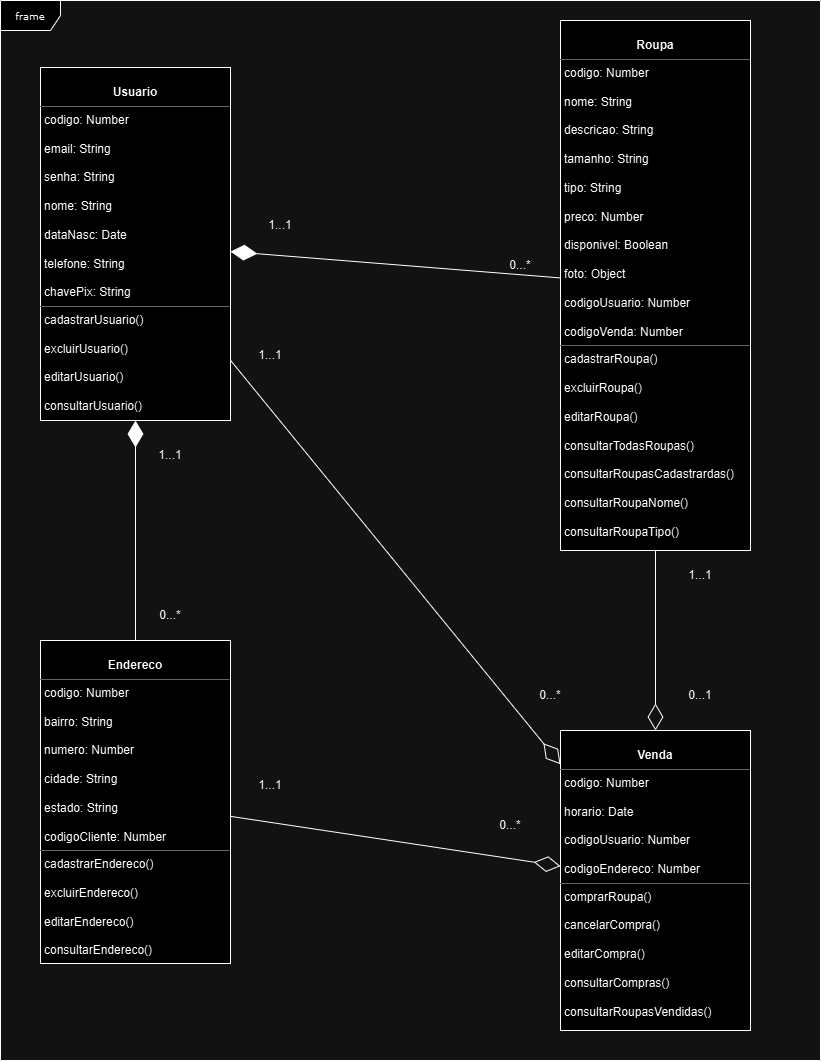

The diagram above was exported from draw.io. Its source (the exported page's mxGraphModel, read from the mxfile embedded in the PNG):
<mxGraphModel dx="1434" dy="780" grid="1" gridSize="10" guides="1" tooltips="1" connect="1" arrows="1" fold="1" page="1" pageScale="1" pageWidth="850" pageHeight="1100" background="none" math="0" shadow="0">
  <root>
    <mxCell id="0" />
    <mxCell id="1" parent="0" />
    <mxCell id="17acba5748e5396b-1" value="frame" style="shape=umlFrame;whiteSpace=wrap;html=1;rounded=0;shadow=0;comic=0;labelBackgroundColor=none;strokeWidth=1;fontFamily=Verdana;fontSize=10;align=center;" parent="1" vertex="1">
      <mxGeometry x="20" y="20" width="820" height="1060" as="geometry" />
    </mxCell>
    <mxCell id="5d2195bd80daf111-18" value="&lt;p style=&quot;margin:0px;margin-top:4px;text-align:center;&quot;&gt;&lt;br&gt;&lt;b&gt;Usuario&lt;/b&gt;&lt;/p&gt;&lt;hr size=&quot;1&quot;&gt;&lt;p style=&quot;margin:0px;margin-left:4px;&quot;&gt;codigo: Number&lt;/p&gt;&lt;p style=&quot;margin:0px;margin-left:4px;&quot;&gt;&lt;br&gt;&lt;/p&gt;&lt;p style=&quot;margin:0px;margin-left:4px;&quot;&gt;email: String&lt;/p&gt;&lt;p style=&quot;margin:0px;margin-left:4px;&quot;&gt;&lt;br&gt;&lt;/p&gt;&lt;p style=&quot;margin:0px;margin-left:4px;&quot;&gt;senha: String&lt;/p&gt;&lt;p style=&quot;margin:0px;margin-left:4px;&quot;&gt;&lt;br&gt;&lt;/p&gt;&lt;p style=&quot;margin:0px;margin-left:4px;&quot;&gt;nome: String&lt;/p&gt;&lt;p style=&quot;margin:0px;margin-left:4px;&quot;&gt;&lt;br&gt;&lt;/p&gt;&lt;p style=&quot;margin:0px;margin-left:4px;&quot;&gt;dataNasc: Date&lt;/p&gt;&lt;p style=&quot;margin:0px;margin-left:4px;&quot;&gt;&lt;br&gt;&lt;/p&gt;&lt;p style=&quot;margin:0px;margin-left:4px;&quot;&gt;telefone: String&lt;/p&gt;&lt;p style=&quot;margin:0px;margin-left:4px;&quot;&gt;&lt;br&gt;&lt;/p&gt;&lt;p style=&quot;margin:0px;margin-left:4px;&quot;&gt;chavePix: String&lt;/p&gt;&lt;hr size=&quot;1&quot;&gt;&lt;p style=&quot;margin:0px;margin-left:4px;&quot;&gt;cadastrarUsuario(&lt;span style=&quot;background-color: initial;&quot;&gt;)&lt;/span&gt;&lt;/p&gt;&lt;p style=&quot;margin:0px;margin-left:4px;&quot;&gt;&lt;br&gt;&lt;/p&gt;&lt;p style=&quot;margin:0px;margin-left:4px;&quot;&gt;excluirUsuario()&lt;/p&gt;&lt;p style=&quot;margin:0px;margin-left:4px;&quot;&gt;&lt;br&gt;&lt;/p&gt;&lt;p style=&quot;margin:0px;margin-left:4px;&quot;&gt;editarUsuario()&lt;/p&gt;&lt;p style=&quot;margin:0px;margin-left:4px;&quot;&gt;&lt;br&gt;&lt;/p&gt;&lt;p style=&quot;margin:0px;margin-left:4px;&quot;&gt;consultarUsuario()&lt;/p&gt;&lt;p style=&quot;margin:0px;margin-left:4px;&quot;&gt;&lt;br&gt;&lt;/p&gt;&lt;p style=&quot;margin:0px;margin-left:4px;&quot;&gt;&lt;br&gt;&lt;/p&gt;" style="verticalAlign=top;align=left;overflow=fill;fontSize=12;fontFamily=Helvetica;html=1;rounded=0;shadow=0;comic=0;labelBackgroundColor=none;strokeWidth=1" parent="1" vertex="1">
      <mxGeometry x="60" y="87" width="190" height="353" as="geometry" />
    </mxCell>
    <mxCell id="rjteUxaVVkfbLRco9DQo-1" value="&lt;p style=&quot;margin:0px;margin-top:4px;text-align:center;&quot;&gt;&lt;br&gt;&lt;b&gt;Endereco&lt;/b&gt;&lt;/p&gt;&lt;hr size=&quot;1&quot;&gt;&lt;p style=&quot;margin:0px;margin-left:4px;&quot;&gt;codigo: Number&lt;/p&gt;&lt;p style=&quot;margin:0px;margin-left:4px;&quot;&gt;&lt;br&gt;&lt;/p&gt;&lt;p style=&quot;margin:0px;margin-left:4px;&quot;&gt;bairro: String&lt;/p&gt;&lt;p style=&quot;margin:0px;margin-left:4px;&quot;&gt;&lt;br&gt;&lt;/p&gt;&lt;p style=&quot;margin:0px;margin-left:4px;&quot;&gt;numero: Number&lt;/p&gt;&lt;p style=&quot;margin:0px;margin-left:4px;&quot;&gt;&lt;br&gt;&lt;/p&gt;&lt;p style=&quot;margin:0px;margin-left:4px;&quot;&gt;cidade: String&lt;/p&gt;&lt;p style=&quot;margin:0px;margin-left:4px;&quot;&gt;&lt;br&gt;&lt;/p&gt;&lt;p style=&quot;margin:0px;margin-left:4px;&quot;&gt;estado: String&lt;/p&gt;&lt;p style=&quot;margin:0px;margin-left:4px;&quot;&gt;&lt;br&gt;&lt;/p&gt;&lt;p style=&quot;margin:0px;margin-left:4px;&quot;&gt;codigoCliente: Number&lt;/p&gt;&lt;hr size=&quot;1&quot;&gt;&lt;p style=&quot;margin:0px;margin-left:4px;&quot;&gt;cadastrarEndereco(&lt;span style=&quot;background-color: initial;&quot;&gt;)&lt;/span&gt;&lt;/p&gt;&lt;p style=&quot;margin:0px;margin-left:4px;&quot;&gt;&lt;br&gt;&lt;/p&gt;&lt;p style=&quot;margin:0px;margin-left:4px;&quot;&gt;excluirEndereco()&lt;/p&gt;&lt;p style=&quot;margin:0px;margin-left:4px;&quot;&gt;&lt;br&gt;&lt;/p&gt;&lt;p style=&quot;margin:0px;margin-left:4px;&quot;&gt;editarEndereco()&lt;/p&gt;&lt;p style=&quot;margin:0px;margin-left:4px;&quot;&gt;&lt;br&gt;&lt;/p&gt;&lt;p style=&quot;margin:0px;margin-left:4px;&quot;&gt;consultarEndereco()&lt;/p&gt;&lt;p style=&quot;margin:0px;margin-left:4px;&quot;&gt;&lt;br&gt;&lt;/p&gt;&lt;p style=&quot;margin:0px;margin-left:4px;&quot;&gt;&lt;br&gt;&lt;/p&gt;" style="verticalAlign=top;align=left;overflow=fill;fontSize=12;fontFamily=Helvetica;html=1;rounded=0;shadow=0;comic=0;labelBackgroundColor=none;strokeWidth=1" parent="1" vertex="1">
      <mxGeometry x="60" y="660" width="190" height="323" as="geometry" />
    </mxCell>
    <mxCell id="rjteUxaVVkfbLRco9DQo-2" value="&lt;p style=&quot;margin:0px;margin-top:4px;text-align:center;&quot;&gt;&lt;br&gt;&lt;b&gt;Roupa&lt;/b&gt;&lt;/p&gt;&lt;hr size=&quot;1&quot;&gt;&lt;p style=&quot;margin:0px;margin-left:4px;&quot;&gt;codigo: Number&lt;/p&gt;&lt;p style=&quot;margin:0px;margin-left:4px;&quot;&gt;&lt;br&gt;&lt;/p&gt;&lt;p style=&quot;margin:0px;margin-left:4px;&quot;&gt;nome: String&lt;/p&gt;&lt;p style=&quot;margin:0px;margin-left:4px;&quot;&gt;&lt;br&gt;&lt;/p&gt;&lt;p style=&quot;margin:0px;margin-left:4px;&quot;&gt;descricao: String&lt;/p&gt;&lt;p style=&quot;margin:0px;margin-left:4px;&quot;&gt;&lt;br&gt;&lt;/p&gt;&lt;p style=&quot;margin:0px;margin-left:4px;&quot;&gt;tamanho: String&lt;/p&gt;&lt;p style=&quot;margin:0px;margin-left:4px;&quot;&gt;&lt;br&gt;&lt;/p&gt;&lt;p style=&quot;margin:0px;margin-left:4px;&quot;&gt;tipo: String&lt;/p&gt;&lt;p style=&quot;margin:0px;margin-left:4px;&quot;&gt;&lt;br&gt;&lt;/p&gt;&lt;p style=&quot;margin:0px;margin-left:4px;&quot;&gt;preco: Number&lt;/p&gt;&lt;p style=&quot;margin:0px;margin-left:4px;&quot;&gt;&lt;br&gt;&lt;/p&gt;&lt;p style=&quot;margin:0px;margin-left:4px;&quot;&gt;disponivel: Boolean&lt;/p&gt;&lt;p style=&quot;margin:0px;margin-left:4px;&quot;&gt;&lt;br&gt;&lt;/p&gt;&lt;p style=&quot;margin:0px;margin-left:4px;&quot;&gt;foto: Object&lt;/p&gt;&lt;p style=&quot;margin:0px;margin-left:4px;&quot;&gt;&lt;br&gt;&lt;/p&gt;&lt;p style=&quot;margin:0px;margin-left:4px;&quot;&gt;codigoUsuario: Number&lt;/p&gt;&lt;p style=&quot;margin:0px;margin-left:4px;&quot;&gt;&lt;br&gt;&lt;/p&gt;&lt;p style=&quot;margin:0px;margin-left:4px;&quot;&gt;codigoVenda: Number&lt;/p&gt;&lt;hr size=&quot;1&quot;&gt;&lt;p style=&quot;margin:0px;margin-left:4px;&quot;&gt;cadastrarRoupa(&lt;span style=&quot;background-color: initial;&quot;&gt;)&lt;/span&gt;&lt;/p&gt;&lt;p style=&quot;margin:0px;margin-left:4px;&quot;&gt;&lt;br&gt;&lt;/p&gt;&lt;p style=&quot;margin:0px;margin-left:4px;&quot;&gt;excluirRoupa()&lt;/p&gt;&lt;p style=&quot;margin:0px;margin-left:4px;&quot;&gt;&lt;br&gt;&lt;/p&gt;&lt;p style=&quot;margin:0px;margin-left:4px;&quot;&gt;editarRoupa()&lt;/p&gt;&lt;p style=&quot;margin:0px;margin-left:4px;&quot;&gt;&lt;br&gt;&lt;/p&gt;&lt;p style=&quot;margin:0px;margin-left:4px;&quot;&gt;consultarTodasRoupas()&lt;/p&gt;&lt;p style=&quot;margin:0px;margin-left:4px;&quot;&gt;&lt;br&gt;&lt;/p&gt;&lt;p style=&quot;margin:0px;margin-left:4px;&quot;&gt;consultarRoupasCadastrardas()&lt;/p&gt;&lt;p style=&quot;margin:0px;margin-left:4px;&quot;&gt;&lt;br&gt;&lt;/p&gt;&lt;p style=&quot;margin:0px;margin-left:4px;&quot;&gt;consultarRoupaNome()&lt;/p&gt;&lt;p style=&quot;margin:0px;margin-left:4px;&quot;&gt;&lt;br&gt;&lt;/p&gt;&lt;p style=&quot;margin:0px;margin-left:4px;&quot;&gt;consultarRoupaTipo()&lt;/p&gt;&lt;p style=&quot;margin:0px;margin-left:4px;&quot;&gt;&lt;br&gt;&lt;/p&gt;&lt;p style=&quot;margin:0px;margin-left:4px;&quot;&gt;&lt;br&gt;&lt;/p&gt;" style="verticalAlign=top;align=left;overflow=fill;fontSize=12;fontFamily=Helvetica;html=1;rounded=0;shadow=0;comic=0;labelBackgroundColor=none;strokeWidth=1" parent="1" vertex="1">
      <mxGeometry x="580" y="40" width="190" height="530" as="geometry" />
    </mxCell>
    <mxCell id="rjteUxaVVkfbLRco9DQo-3" value="&lt;p style=&quot;margin:0px;margin-top:4px;text-align:center;&quot;&gt;&lt;br&gt;&lt;b&gt;Venda&lt;/b&gt;&lt;/p&gt;&lt;hr size=&quot;1&quot;&gt;&lt;p style=&quot;margin:0px;margin-left:4px;&quot;&gt;codigo: Number&lt;/p&gt;&lt;p style=&quot;margin:0px;margin-left:4px;&quot;&gt;&lt;br&gt;&lt;/p&gt;&lt;p style=&quot;margin:0px;margin-left:4px;&quot;&gt;horario: Date&lt;/p&gt;&lt;p style=&quot;margin:0px;margin-left:4px;&quot;&gt;&lt;br&gt;&lt;/p&gt;&lt;p style=&quot;margin:0px;margin-left:4px;&quot;&gt;codigoUsuario: Number&lt;/p&gt;&lt;p style=&quot;margin:0px;margin-left:4px;&quot;&gt;&lt;br&gt;&lt;/p&gt;&lt;p style=&quot;margin:0px;margin-left:4px;&quot;&gt;codigoEndereco: Number&lt;/p&gt;&lt;hr size=&quot;1&quot;&gt;&lt;p style=&quot;margin:0px;margin-left:4px;&quot;&gt;comprarRoupa()&lt;/p&gt;&lt;p style=&quot;margin:0px;margin-left:4px;&quot;&gt;&lt;br&gt;&lt;/p&gt;&lt;p style=&quot;margin:0px;margin-left:4px;&quot;&gt;cancelarCompra()&lt;/p&gt;&lt;p style=&quot;margin:0px;margin-left:4px;&quot;&gt;&lt;br&gt;&lt;/p&gt;&lt;p style=&quot;margin:0px;margin-left:4px;&quot;&gt;editarCompra()&lt;/p&gt;&lt;p style=&quot;margin:0px;margin-left:4px;&quot;&gt;&lt;br&gt;&lt;/p&gt;&lt;p style=&quot;margin:0px;margin-left:4px;&quot;&gt;consultarCompras()&lt;/p&gt;&lt;p style=&quot;margin:0px;margin-left:4px;&quot;&gt;&lt;br&gt;&lt;/p&gt;&lt;p style=&quot;margin:0px;margin-left:4px;&quot;&gt;consultarRoupasVendidas()&lt;/p&gt;&lt;p style=&quot;margin:0px;margin-left:4px;&quot;&gt;&lt;br&gt;&lt;/p&gt;&lt;p style=&quot;margin:0px;margin-left:4px;&quot;&gt;&lt;br&gt;&lt;/p&gt;" style="verticalAlign=top;align=left;overflow=fill;fontSize=12;fontFamily=Helvetica;html=1;rounded=0;shadow=0;comic=0;labelBackgroundColor=none;strokeWidth=1" parent="1" vertex="1">
      <mxGeometry x="580" y="750" width="190" height="300" as="geometry" />
    </mxCell>
    <mxCell id="rjteUxaVVkfbLRco9DQo-4" value="" style="endArrow=diamondThin;endFill=1;endSize=24;html=1;rounded=0;" parent="1" source="rjteUxaVVkfbLRco9DQo-1" target="5d2195bd80daf111-18" edge="1">
      <mxGeometry width="160" relative="1" as="geometry">
        <mxPoint x="300" y="310" as="sourcePoint" />
        <mxPoint x="460" y="310" as="targetPoint" />
      </mxGeometry>
    </mxCell>
    <mxCell id="rjteUxaVVkfbLRco9DQo-5" value="1...1" style="text;html=1;align=center;verticalAlign=middle;whiteSpace=wrap;rounded=0;" parent="1" vertex="1">
      <mxGeometry x="160" y="460" width="60" height="30" as="geometry" />
    </mxCell>
    <mxCell id="rjteUxaVVkfbLRco9DQo-6" value="0...*" style="text;html=1;align=center;verticalAlign=middle;whiteSpace=wrap;rounded=0;" parent="1" vertex="1">
      <mxGeometry x="160" y="620" width="60" height="30" as="geometry" />
    </mxCell>
    <mxCell id="rjteUxaVVkfbLRco9DQo-7" value="" style="endArrow=diamondThin;endFill=1;endSize=24;html=1;rounded=0;" parent="1" source="rjteUxaVVkfbLRco9DQo-2" target="5d2195bd80daf111-18" edge="1">
      <mxGeometry width="160" relative="1" as="geometry">
        <mxPoint x="340" y="380" as="sourcePoint" />
        <mxPoint x="500" y="380" as="targetPoint" />
      </mxGeometry>
    </mxCell>
    <mxCell id="rjteUxaVVkfbLRco9DQo-8" value="1...1" style="text;html=1;align=center;verticalAlign=middle;whiteSpace=wrap;rounded=0;" parent="1" vertex="1">
      <mxGeometry x="270" y="230" width="60" height="30" as="geometry" />
    </mxCell>
    <mxCell id="rjteUxaVVkfbLRco9DQo-9" value="0...*" style="text;html=1;align=center;verticalAlign=middle;whiteSpace=wrap;rounded=0;" parent="1" vertex="1">
      <mxGeometry x="510" y="270" width="60" height="30" as="geometry" />
    </mxCell>
    <mxCell id="rjteUxaVVkfbLRco9DQo-10" value="" style="endArrow=diamondThin;endFill=0;endSize=24;html=1;rounded=0;" parent="1" source="rjteUxaVVkfbLRco9DQo-1" target="rjteUxaVVkfbLRco9DQo-3" edge="1">
      <mxGeometry width="160" relative="1" as="geometry">
        <mxPoint x="340" y="780" as="sourcePoint" />
        <mxPoint x="500" y="780" as="targetPoint" />
      </mxGeometry>
    </mxCell>
    <mxCell id="rjteUxaVVkfbLRco9DQo-11" value="1...1" style="text;html=1;align=center;verticalAlign=middle;whiteSpace=wrap;rounded=0;" parent="1" vertex="1">
      <mxGeometry x="260" y="790" width="60" height="30" as="geometry" />
    </mxCell>
    <mxCell id="rjteUxaVVkfbLRco9DQo-12" value="0...*" style="text;html=1;align=center;verticalAlign=middle;whiteSpace=wrap;rounded=0;" parent="1" vertex="1">
      <mxGeometry x="500" y="830" width="60" height="30" as="geometry" />
    </mxCell>
    <mxCell id="rjteUxaVVkfbLRco9DQo-13" value="" style="endArrow=diamondThin;endFill=0;endSize=24;html=1;rounded=0;" parent="1" source="rjteUxaVVkfbLRco9DQo-2" target="rjteUxaVVkfbLRco9DQo-3" edge="1">
      <mxGeometry width="160" relative="1" as="geometry">
        <mxPoint x="340" y="680" as="sourcePoint" />
        <mxPoint x="500" y="680" as="targetPoint" />
      </mxGeometry>
    </mxCell>
    <mxCell id="rjteUxaVVkfbLRco9DQo-14" value="1...1" style="text;html=1;align=center;verticalAlign=middle;whiteSpace=wrap;rounded=0;" parent="1" vertex="1">
      <mxGeometry x="690" y="580" width="60" height="30" as="geometry" />
    </mxCell>
    <mxCell id="rjteUxaVVkfbLRco9DQo-15" value="0...1" style="text;html=1;align=center;verticalAlign=middle;whiteSpace=wrap;rounded=0;" parent="1" vertex="1">
      <mxGeometry x="690" y="700" width="60" height="30" as="geometry" />
    </mxCell>
    <mxCell id="rjteUxaVVkfbLRco9DQo-16" value="" style="endArrow=diamondThin;endFill=0;endSize=24;html=1;rounded=0;" parent="1" source="5d2195bd80daf111-18" target="rjteUxaVVkfbLRco9DQo-3" edge="1">
      <mxGeometry width="160" relative="1" as="geometry">
        <mxPoint x="340" y="480" as="sourcePoint" />
        <mxPoint x="500" y="480" as="targetPoint" />
      </mxGeometry>
    </mxCell>
    <mxCell id="rjteUxaVVkfbLRco9DQo-17" value="1...1" style="text;html=1;align=center;verticalAlign=middle;whiteSpace=wrap;rounded=0;" parent="1" vertex="1">
      <mxGeometry x="260" y="360" width="60" height="30" as="geometry" />
    </mxCell>
    <mxCell id="rjteUxaVVkfbLRco9DQo-18" value="0...*" style="text;html=1;align=center;verticalAlign=middle;whiteSpace=wrap;rounded=0;" parent="1" vertex="1">
      <mxGeometry x="540" y="700" width="60" height="30" as="geometry" />
    </mxCell>
  </root>
</mxGraphModel>